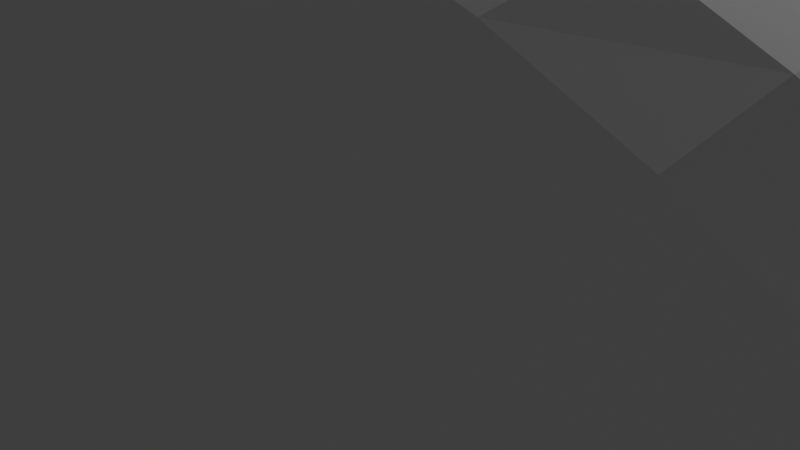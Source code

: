 # Source: mountains.blend  (saved by Blender 2.90.8; exported with 4.5.12 LTS)
import bpy
from mathutils import Matrix  # noqa: F401  (used for matrix-valued properties, if any)

bpy.ops.wm.read_factory_settings(use_empty=True)
scene = bpy.context.scene
scene.name = 'Scene'

# ---- collections
col_collection = bpy.data.collections.new('Collection'); scene.collection.children.link(col_collection)

# ---- world
world_world = bpy.data.worlds.new('World'); scene.world = world_world
world_world.use_nodes = True; world_world.node_tree.nodes.clear()
_N = world_world.node_tree.nodes; _L = world_world.node_tree.links
n0 = _N.new('ShaderNodeOutputWorld'); n0.name = 'World Output'; n0.location = (300, 300)
n1 = _N.new('ShaderNodeBackground'); n1.name = 'Background'; n1.location = (10, 300)
n1.inputs[0].default_value = (0.05088, 0.05088, 0.05088, 1.0)
_L.new(n1.outputs[0], n0.inputs[0])
n0.is_active_output = True
world_world.color = (0.05088, 0.05088, 0.05088)
world_world.use_sun_shadow = False
world_world.sun_shadow_jitter_overblur = 0.0

# ---- cameras
cam_camera = bpy.data.cameras.new('Camera')
cam_camera.clip_end = 100.0
cam_camera.ortho_scale = 7.314

# ---- lights
light_light = bpy.data.lights.new('Light', 'POINT')
light_light.transmission_factor = 0.0
light_light.energy = 1000.0
light_light.shadow_soft_size = 0.1
light_light.shadow_maximum_resolution = 0.006
light_light.use_absolute_resolution = True

# ---- meshes
me_grid_002 = bpy.data.meshes.new('Grid.002')
me_grid_002.from_pydata([(-22.86, -22.86, 0.0), (-20.45, -22.86, 0.0), (-18.05, -22.86, 0.0), (-15.64, -22.86, 0.0), (-13.23, -22.86, 0.0), (-10.83, -22.86, 0.0), (-8.422, -22.86, 0.0), (-6.016, -22.86, 0.0), (-3.609, -22.86, 0.0), (-1.203, -22.86, 0.0), (1.203, -22.86, 0.0), (3.609, -22.86, 0.0), (6.016, -22.86, 0.0), (8.422, -22.86, 0.0), (10.83, -22.86, 0.0), (13.23, -22.86, 0.0), (15.64, -22.86, 0.0), (18.05, -22.86, 0.0), (20.45, -22.86, 0.0), (22.86, -22.86, 0.0), (-22.86, -20.45, 0.0), (-20.45, -20.45, 0.0), (-18.05, -20.45, 0.0), (-15.64, -20.45, 0.0), (-13.23, -20.45, 0.0), (-10.83, -20.45, 0.0), (-8.422, -20.45, 0.0), (-6.016, -20.45, 0.0), (-3.609, -20.45, 0.0), (-1.203, -20.45, 0.0), (1.203, -20.45, 0.0), (3.609, -20.45, 0.0), (6.016, -20.45, 0.0), (8.422, -20.45, 0.0), (10.83, -20.45, 0.0), (13.23, -20.45, 0.0), (15.64, -20.45, 0.0), (18.05, -20.45, 0.0), (20.45, -20.45, 0.0), (22.86, -20.45, 0.0), (-22.86, -18.05, 0.0), (-20.45, -18.05, 0.0), (-18.05, -18.05, 0.0), (-15.64, -18.05, 0.0), (-13.23, -18.05, 0.0), (-10.83, -18.05, 0.0), (-8.422, -18.05, 0.0), (-6.016, -18.05, 0.0), (-3.609, -18.05, 0.0), (-1.203, -18.05, 0.0), (1.203, -18.05, 0.0), (3.609, -18.05, 0.0), (6.016, -18.05, 0.0), (8.422, -18.05, 0.0), (10.83, -18.05, 0.0), (13.23, -18.05, 0.0), (15.64, -18.05, 0.0), (18.05, -18.05, 0.0), (20.45, -18.05, 0.0), (22.86, -18.05, 0.0), (-22.86, -15.64, 0.0), (-20.45, -15.64, 0.0), (-18.05, -15.64, 0.0), (-15.64, -15.64, 0.0), (-13.23, -15.64, 0.0), (-10.83, -15.64, 0.0), (-8.422, -15.64, 0.0), (-6.016, -15.64, 0.0), (-3.609, -15.64, 0.0), (-1.203, -15.64, 0.0), (1.203, -15.64, 0.0), (3.609, -15.64, 0.0), (6.016, -15.64, 0.0), (8.422, -15.64, 0.0), (10.83, -15.64, 0.0), (13.23, -15.64, 0.0), (15.64, -15.64, 0.0), (18.05, -15.64, 0.0), (20.45, -15.64, 0.0), (22.86, -15.64, 0.0), (-22.86, -13.23, 0.0), (-20.45, -13.23, 0.0), (-18.05, -13.23, 0.0), (-15.64, -13.23, 0.0), (-13.23, -13.23, 0.0), (-10.83, -13.23, 0.0), (-8.422, -13.23, 0.0), (-6.016, -13.23, 0.0), (-3.609, -13.23, 0.0), (-1.203, -13.23, 0.0), (1.203, -13.23, 0.0), (3.609, -13.23, 0.007951), (6.016, -13.23, 0.0), (8.422, -13.23, 0.0), (10.83, -13.23, 0.0), (13.23, -13.23, 0.0), (15.64, -13.23, 0.0), (18.05, -13.23, 0.0), (20.45, -13.23, 0.0), (22.86, -13.23, 0.0), (-22.86, -10.83, 0.0), (-20.45, -10.83, 0.0), (-18.05, -10.83, 0.0), (-15.64, -10.83, 0.0), (-13.23, -10.83, 0.0), (-10.83, -10.83, 0.0), (-8.422, -10.83, 0.0), (-6.016, -10.83, 0.0), (-3.609, -10.83, 0.0), (-1.203, -10.83, 0.2032), (1.203, -10.83, 0.6822), (3.609, -10.83, 0.9115), (6.016, -10.83, 0.6822), (8.422, -10.83, 0.2032), (10.83, -10.83, 0.0), (13.23, -10.83, 0.0), (15.64, -10.83, 0.0), (18.05, -10.83, 0.0), (20.45, -10.83, 0.0), (22.86, -10.83, 0.0), (-22.86, -8.422, 0.0), (-20.45, -8.422, 0.0), (-18.05, -8.422, 0.0), (-15.64, -8.422, 0.0), (-13.23, -8.422, 0.0), (-10.83, -8.422, 0.0), (-8.422, -8.422, 0.0), (-6.016, -8.422, 0.0), (-3.609, -8.422, 0.2032), (-1.203, -8.422, 1.179), (1.203, -8.422, 2.232), (3.609, -8.422, 2.679), (6.016, -8.422, 2.232), (8.422, -8.422, 1.179), (10.83, -8.422, 0.2032), (13.23, -8.422, 0.0), (15.64, -8.422, 0.0), (18.05, -8.422, 0.0), (20.45, -8.422, 0.0), (22.86, -8.422, 0.0), (-22.86, -6.016, 0.0), (-20.45, -6.016, 0.0), (-18.05, -6.016, 0.0), (-15.64, -6.016, 0.0), (-13.23, -6.016, 0.0), (-10.83, -6.016, 0.0), (-8.422, -6.016, 0.0), (-6.016, -6.016, 0.0), (-3.609, -6.016, 0.6893), (-1.203, -6.016, 2.232), (1.203, -6.016, 3.753), (3.609, -6.016, 4.405), (6.016, -6.016, 3.753), (8.422, -6.016, 2.232), (10.83, -6.016, 0.6822), (13.23, -6.016, 0.0), (15.64, -6.016, 0.0), (18.05, -6.016, 0.0), (20.45, -6.016, 0.0), (22.86, -6.016, 0.0), (-22.86, -3.609, 0.0), (-20.45, -3.609, 0.0), (-18.05, -3.609, 0.0), (-15.64, -3.609, 0.02609), (-13.23, -3.609, 0.0), (-10.83, -3.609, 0.0), (-8.422, -3.609, 0.2271), (-6.016, -3.609, 0.7704), (-3.609, -3.609, 1.891), (-1.203, -3.609, 3.18), (1.203, -3.609, 4.407), (3.609, -3.609, 5.182), (6.016, -3.609, 4.405), (8.422, -3.609, 2.679), (10.83, -3.609, 0.9115), (13.23, -3.609, 0.007951), (15.64, -3.609, 0.0), (18.05, -3.609, 0.0), (20.45, -3.609, 0.0), (22.86, -3.609, 0.0), (-22.86, -1.203, 0.0), (-20.45, -1.203, 0.6673), (-18.05, -1.203, 2.241), (-15.64, -1.203, 2.994), (-13.23, -1.203, 2.241), (-10.83, -1.203, 0.8849), (-8.422, -1.203, 1.317), (-6.016, -1.203, 2.495), (-3.609, -1.203, 3.634), (-1.203, -1.203, 4.342), (1.203, -1.203, 4.418), (3.609, -1.203, 4.407), (6.016, -1.203, 3.753), (8.422, -1.203, 2.232), (10.83, -1.203, 0.6822), (13.23, -1.203, 0.0), (15.64, -1.203, 0.0), (18.05, -1.203, 0.0), (20.45, -1.203, 0.0), (22.86, -1.203, 0.0), (-22.86, 1.203, 0.6673), (-20.45, 1.203, 3.871), (-18.05, 1.203, 7.332), (-15.64, 1.203, 8.801), (-13.23, 1.203, 7.332), (-10.83, 1.203, 4.152), (-8.422, 1.203, 3.126), (-6.016, 1.203, 4.195), (-3.609, 1.203, 5.121), (-1.203, 1.203, 5.213), (1.203, 1.203, 4.342), (3.609, 1.203, 3.18), (6.016, 1.203, 2.232), (8.422, 1.203, 1.179), (10.83, 1.203, 0.2032), (13.23, 1.203, 0.0), (15.64, 1.203, 0.0), (18.05, 1.203, 0.0), (20.45, 1.203, 0.0), (22.86, 1.203, 0.0), (-22.86, 3.609, 2.241), (-20.45, 3.609, 7.332), (-18.05, 3.609, 12.33), (-15.64, 3.609, 14.47), (-13.23, 3.609, 12.33), (-10.83, 3.609, 7.332), (-8.422, 3.609, 4.799), (-6.016, 3.609, 4.923), (-3.609, 3.609, 5.791), (-1.203, 3.609, 5.121), (1.203, 3.609, 3.634), (3.609, 3.609, 1.891), (6.016, 3.609, 0.6893), (8.422, 3.609, 0.2032), (10.83, 3.609, 0.0), (13.23, 3.609, 0.0), (15.64, 3.609, 0.0), (18.05, 3.609, 0.0), (20.45, 3.609, 0.0), (22.86, 3.609, 0.0), (-22.86, 6.016, 2.994), (-20.45, 6.016, 8.801), (-18.05, 6.016, 14.47), (-15.64, 6.016, 17.07), (-13.23, 6.016, 14.47), (-10.83, 6.016, 8.801), (-8.422, 6.016, 4.825), (-6.016, 6.016, 4.221), (-3.609, 6.016, 4.923), (-1.203, 6.016, 4.195), (1.203, 6.016, 2.528), (3.609, 6.016, 0.7704), (6.016, 6.016, 0.0), (8.422, 6.016, 0.0), (10.83, 6.016, 0.0), (13.23, 6.016, 0.0), (15.64, 6.016, 0.0), (18.05, 6.016, 0.0), (20.45, 6.016, 0.0), (22.86, 6.016, 0.0), (-22.86, 8.422, 2.241), (-20.45, 8.422, 8.228), (-18.05, 8.422, 11.67), (-15.64, 8.422, 11.41), (-13.23, 8.422, 11.67), (-10.83, 8.422, 8.247), (-8.422, 8.422, 5.345), (-6.016, 8.422, 4.063), (-3.609, 8.422, 5.084), (-1.203, 8.422, 5.267), (1.203, 8.422, 4.494), (3.609, 8.422, 2.974), (6.016, 8.422, 0.8605), (8.422, 8.422, 0.0), (10.83, 8.422, 0.0), (13.23, 8.422, 0.0), (15.64, 8.422, 0.0), (18.05, 8.422, 0.0), (20.45, 8.422, 0.0), (22.86, 8.422, 0.0), (-22.86, 10.83, 1.803), (-20.45, 10.83, 7.074), (-18.05, 10.83, 13.39), (-15.64, 10.83, 16.08), (-13.23, 10.83, 13.39), (-10.83, 10.83, 10.61), (-8.422, 10.83, 10.99), (-6.016, 10.83, 10.35), (-3.609, 10.83, 11.28), (-1.203, 10.83, 10.27), (1.203, 10.83, 11.35), (3.609, 10.83, 9.454), (6.016, 10.83, 4.991), (8.422, 10.83, 0.8605), (10.83, 10.83, 0.0), (13.23, 10.83, 0.0), (15.64, 10.83, 0.0), (18.05, 10.83, 0.0), (20.45, 10.83, 0.0), (22.86, 10.83, 0.0), (-22.86, 13.23, 4.093), (-20.45, 13.23, 13.39), (-18.05, 13.23, 22.52), (-15.64, 13.23, 26.43), (-13.23, 13.23, 22.52), (-10.83, 13.23, 13.39), (-8.422, 13.23, 22.0), (-6.016, 13.72, 23.33), (-3.609, 13.23, 16.07), (-1.203, 13.23, 15.9), (1.203, 13.23, 18.66), (3.609, 13.23, 15.9), (8.264, 13.23, 8.566), (8.422, 13.23, 2.889), (10.83, 13.23, 0.0), (13.23, 13.23, 0.0), (15.64, 13.23, 0.0), (18.05, 13.23, 0.0), (20.45, 13.23, 0.0), (22.86, 13.23, 0.0), (-22.86, 15.64, 5.469), (-20.45, 15.64, 16.08), (-18.05, 15.64, 26.43), (-15.64, 15.64, 31.09), (-13.23, 15.64, 26.43), (-10.83, 15.64, 16.08), (-8.422, 15.64, 25.14), (-6.016, 15.64, 27.13), (-3.609, 15.64, 14.07), (-1.203, 15.64, 18.66), (1.203, 15.64, 21.95), (3.609, 15.64, 18.66), (11.79, 15.64, 12.04), (8.422, 15.64, 3.86), (10.83, 15.64, 0.03367), (13.23, 15.64, 0.0), (15.64, 15.64, 0.0), (18.05, 15.64, 0.0), (20.45, 15.64, 0.0), (22.86, 15.64, 0.0), (-22.86, 18.05, 4.093), (-20.45, 18.05, 13.39), (-18.05, 18.05, 22.52), (-15.64, 18.05, 26.43), (-13.23, 18.05, 22.52), (-10.83, 18.05, 13.39), (-8.422, 18.05, 22.0), (-6.016, 16.76, 23.33), (-3.609, 18.05, 16.07), (-1.203, 18.05, 15.9), (1.203, 18.05, 18.66), (3.609, 18.05, 15.9), (8.166, 16.72, 9.143), (8.422, 18.05, 2.889), (10.83, 18.05, 0.0), (13.23, 18.05, 0.0), (15.64, 18.05, 0.0), (18.05, 18.05, 0.0), (20.45, 18.05, 0.0), (22.86, 18.05, 0.0), (-22.86, 20.45, 1.219), (-20.45, 20.45, 7.071), (-18.05, 20.45, 13.39), (-15.64, 20.45, 16.08), (-13.23, 20.45, 13.39), (-10.83, 20.45, 10.61), (-8.422, 20.45, 9.55), (-6.016, 20.45, 10.35), (-3.609, 20.45, 15.25), (-1.203, 20.45, 10.27), (1.203, 20.45, 11.35), (3.609, 20.45, 9.454), (6.016, 20.45, 4.991), (8.422, 20.45, 0.8605), (10.83, 20.45, 0.0), (13.23, 20.45, 0.0), (15.64, 20.45, 0.0), (18.05, 20.45, 0.0), (20.45, 20.45, 0.0), (22.86, 20.45, 0.0), (-22.86, 22.86, 0.0), (-20.45, 22.86, 1.219), (-18.05, 22.86, 4.093), (-15.64, 22.86, 5.469), (-13.23, 22.86, 4.093), (-10.83, 22.86, 1.645), (-8.422, 22.86, 1.172), (-6.016, 22.86, 1.832), (-3.609, 22.86, 2.717), (-1.203, 22.86, 3.768), (1.203, 22.86, 3.86), (3.609, 22.86, 2.889), (6.016, 22.86, 0.8605), (8.422, 22.86, 0.0), (10.83, 22.86, 0.0), (13.23, 22.86, 0.0), (15.64, 22.86, 0.0), (18.05, 22.86, 0.0), (20.45, 22.86, 0.0), (22.86, 22.86, 0.0), (8.422, 13.23, 2.889), (6.016, 13.23, 9.454), (6.016, 15.64, 9.801), (8.422, 15.64, 3.86), (6.016, 18.05, 9.454), (8.422, 18.05, 2.889)], [], [(0, 1, 21, 20), (1, 2, 22, 21), (2, 3, 23, 22), (3, 4, 24, 23), (4, 5, 25, 24), (5, 6, 26, 25), (6, 7, 27, 26), (7, 8, 28, 27), (8, 9, 29, 28), (9, 10, 30, 29), (10, 11, 31, 30), (11, 12, 32, 31), (12, 13, 33, 32), (13, 14, 34, 33), (14, 15, 35, 34), (15, 16, 36, 35), (16, 17, 37, 36), (17, 18, 38, 37), (18, 19, 39, 38), (20, 21, 41, 40), (21, 22, 42, 41), (22, 23, 43, 42), (23, 24, 44, 43), (24, 25, 45, 44), (25, 26, 46, 45), (26, 27, 47, 46), (27, 28, 48, 47), (28, 29, 49, 48), (29, 30, 50, 49), (30, 31, 51, 50), (31, 32, 52, 51), (32, 33, 53, 52), (33, 34, 54, 53), (34, 35, 55, 54), (35, 36, 56, 55), (36, 37, 57, 56), (37, 38, 58, 57), (38, 39, 59, 58), (40, 41, 61, 60), (41, 42, 62, 61), (42, 43, 63, 62), (43, 44, 64, 63), (44, 45, 65, 64), (45, 46, 66, 65), (46, 47, 67, 66), (47, 48, 68, 67), (48, 49, 69, 68), (49, 50, 70, 69), (50, 51, 71, 70), (51, 52, 72, 71), (52, 53, 73, 72), (53, 54, 74, 73), (54, 55, 75, 74), (55, 56, 76, 75), (56, 57, 77, 76), (57, 58, 78, 77), (58, 59, 79, 78), (60, 61, 81, 80), (61, 62, 82, 81), (62, 63, 83, 82), (63, 64, 84, 83), (64, 65, 85, 84), (65, 66, 86, 85), (66, 67, 87, 86), (67, 68, 88, 87), (68, 69, 89, 88), (69, 70, 90, 89), (70, 71, 91, 90), (71, 72, 92, 91), (72, 73, 93, 92), (73, 74, 94, 93), (74, 75, 95, 94), (75, 76, 96, 95), (76, 77, 97, 96), (77, 78, 98, 97), (78, 79, 99, 98), (80, 81, 101, 100), (81, 82, 102, 101), (82, 83, 103, 102), (83, 84, 104, 103), (84, 85, 105, 104), (85, 86, 106, 105), (86, 87, 107, 106), (87, 88, 108, 107), (88, 89, 109, 108), (89, 90, 110, 109), (90, 91, 111, 110), (91, 92, 112, 111), (92, 93, 113, 112), (93, 94, 114, 113), (94, 95, 115, 114), (95, 96, 116, 115), (96, 97, 117, 116), (97, 98, 118, 117), (98, 99, 119, 118), (100, 101, 121, 120), (101, 102, 122, 121), (102, 103, 123, 122), (103, 104, 124, 123), (104, 105, 125, 124), (105, 106, 126, 125), (106, 107, 127, 126), (107, 108, 128, 127), (108, 109, 129, 128), (109, 110, 130, 129), (110, 111, 131, 130), (111, 112, 132, 131), (112, 113, 133, 132), (113, 114, 134, 133), (114, 115, 135, 134), (115, 116, 136, 135), (116, 117, 137, 136), (117, 118, 138, 137), (118, 119, 139, 138), (120, 121, 141, 140), (121, 122, 142, 141), (122, 123, 143, 142), (123, 124, 144, 143), (124, 125, 145, 144), (125, 126, 146, 145), (126, 127, 147, 146), (127, 128, 148, 147), (128, 129, 149, 148), (129, 130, 150, 149), (130, 131, 151, 150), (131, 132, 152, 151), (132, 133, 153, 152), (133, 134, 154, 153), (134, 135, 155, 154), (135, 136, 156, 155), (136, 137, 157, 156), (137, 138, 158, 157), (138, 139, 159, 158), (140, 141, 161, 160), (141, 142, 162, 161), (142, 143, 163, 162), (143, 144, 164, 163), (144, 145, 165, 164), (145, 146, 166, 165), (146, 147, 167, 166), (147, 148, 168, 167), (148, 149, 169, 168), (149, 150, 170, 169), (150, 151, 171, 170), (151, 152, 172, 171), (152, 153, 173, 172), (153, 154, 174, 173), (154, 155, 175, 174), (155, 156, 176, 175), (156, 157, 177, 176), (157, 158, 178, 177), (158, 159, 179, 178), (160, 161, 181, 180), (161, 162, 182, 181), (162, 163, 183, 182), (163, 164, 184, 183), (164, 165, 185, 184), (165, 166, 186, 185), (166, 167, 187, 186), (167, 168, 188, 187), (168, 169, 189, 188), (169, 170, 190, 189), (170, 171, 191, 190), (171, 172, 192, 191), (172, 173, 193, 192), (173, 174, 194, 193), (174, 175, 195, 194), (175, 176, 196, 195), (176, 177, 197, 196), (177, 178, 198, 197), (178, 179, 199, 198), (180, 181, 201, 200), (181, 182, 202, 201), (182, 183, 203, 202), (183, 184, 204, 203), (184, 185, 205, 204), (185, 186, 206, 205), (186, 187, 207, 206), (187, 188, 208, 207), (188, 189, 209, 208), (189, 190, 210, 209), (190, 191, 211, 210), (191, 192, 212, 211), (192, 193, 213, 212), (193, 194, 214, 213), (194, 195, 215, 214), (195, 196, 216, 215), (196, 197, 217, 216), (197, 198, 218, 217), (198, 199, 219, 218), (200, 201, 221, 220), (201, 202, 222, 221), (202, 203, 223, 222), (203, 204, 224, 223), (204, 205, 225, 224), (205, 206, 226, 225), (206, 207, 227, 226), (207, 208, 228, 227), (208, 209, 229, 228), (209, 210, 230, 229), (210, 211, 231, 230), (211, 212, 232, 231), (212, 213, 233, 232), (213, 214, 234, 233), (214, 215, 235, 234), (215, 216, 236, 235), (216, 217, 237, 236), (217, 218, 238, 237), (218, 219, 239, 238), (220, 221, 241, 240), (221, 222, 242, 241), (222, 223, 243, 242), (223, 224, 244, 243), (224, 225, 245, 244), (225, 226, 246, 245), (226, 227, 247, 246), (227, 228, 248, 247), (228, 229, 249, 248), (229, 230, 250, 249), (230, 231, 251, 250), (231, 232, 252, 251), (232, 233, 253, 252), (233, 234, 254, 253), (234, 235, 255, 254), (235, 236, 256, 255), (236, 237, 257, 256), (237, 238, 258, 257), (238, 239, 259, 258), (240, 241, 261, 260), (241, 242, 262, 261), (242, 243, 263, 262), (243, 244, 264, 263), (244, 245, 265, 264), (245, 246, 266, 265), (246, 247, 267, 266), (247, 248, 268, 267), (248, 249, 269, 268), (249, 250, 270, 269), (250, 251, 271, 270), (251, 252, 272, 271), (252, 253, 273, 272), (253, 254, 274, 273), (254, 255, 275, 274), (255, 256, 276, 275), (256, 257, 277, 276), (257, 258, 278, 277), (258, 259, 279, 278), (260, 261, 281, 280), (261, 262, 282, 281), (262, 263, 283, 282), (263, 264, 284, 283), (264, 265, 285, 284), (265, 266, 286, 285), (266, 267, 287, 286), (267, 268, 288, 287), (268, 269, 289, 288), (269, 270, 290, 289), (270, 271, 291, 290), (271, 272, 292, 291), (272, 273, 293, 292), (273, 274, 294, 293), (274, 275, 295, 294), (275, 276, 296, 295), (276, 277, 297, 296), (277, 278, 298, 297), (278, 279, 299, 298), (280, 281, 301, 300), (281, 282, 302, 301), (282, 283, 303, 302), (283, 284, 304, 303), (284, 285, 305, 304), (285, 286, 306, 305), (286, 287, 307, 306), (287, 288, 308, 307), (288, 289, 309, 308), (289, 290, 310, 309), (290, 291, 311, 310), (291, 292, 401, 311), (292, 293, 400, 401), (293, 294, 314, 400), (294, 295, 315, 314), (295, 296, 316, 315), (296, 297, 317, 316), (297, 298, 318, 317), (298, 299, 319, 318), (300, 301, 321, 320), (301, 302, 322, 321), (302, 303, 323, 322), (303, 304, 324, 323), (304, 305, 325, 324), (305, 306, 326, 325), (306, 307, 327, 326), (307, 308, 328, 327), (308, 309, 329, 328), (309, 310, 330, 329), (310, 311, 331, 330), (311, 401, 402, 331), (312, 313, 333, 332), (400, 314, 334, 403), (314, 315, 335, 334), (315, 316, 336, 335), (316, 317, 337, 336), (317, 318, 338, 337), (318, 319, 339, 338), (320, 321, 341, 340), (321, 322, 342, 341), (322, 323, 343, 342), (323, 324, 344, 343), (324, 325, 345, 344), (325, 326, 346, 345), (326, 327, 347, 346), (327, 328, 348, 347), (328, 329, 349, 348), (329, 330, 350, 349), (330, 331, 351, 350), (331, 402, 404, 351), (332, 333, 353, 352), (403, 334, 354, 405), (334, 335, 355, 354), (335, 336, 356, 355), (336, 337, 357, 356), (337, 338, 358, 357), (338, 339, 359, 358), (340, 341, 361, 360), (341, 342, 362, 361), (342, 343, 363, 362), (343, 344, 364, 363), (344, 345, 365, 364), (345, 346, 366, 365), (346, 347, 367, 366), (347, 348, 368, 367), (348, 349, 369, 368), (349, 350, 370, 369), (350, 351, 371, 370), (351, 404, 372, 371), (404, 405, 373, 372), (405, 354, 374, 373), (354, 355, 375, 374), (355, 356, 376, 375), (356, 357, 377, 376), (357, 358, 378, 377), (358, 359, 379, 378), (360, 361, 381, 380), (361, 362, 382, 381), (362, 363, 383, 382), (363, 364, 384, 383), (364, 365, 385, 384), (365, 366, 386, 385), (366, 367, 387, 386), (367, 368, 388, 387), (368, 369, 389, 388), (369, 370, 390, 389), (370, 371, 391, 390), (371, 372, 392, 391), (372, 373, 393, 392), (373, 374, 394, 393), (374, 375, 395, 394), (375, 376, 396, 395), (376, 377, 397, 396), (377, 378, 398, 397), (378, 379, 399, 398), (313, 312, 401, 400), (333, 313, 400, 403), (353, 333, 403, 405), (352, 353, 405, 404), (401, 312, 402), (312, 332, 402), (404, 402, 352), (352, 402, 332)])
_uv = me_grid_002.uv_layers.new(name='UVMap')
_uv.uv.foreach_set('vector', [0.0, 0.0, 0.05263, 0.0, 0.05263, 0.05263, 0.0, 0.05263, 0.05263, 0.0, 0.1053, 0.0, 0.1053, 0.05263, 0.05263, 0.05263, 0.1053, 0.0, 0.1579, 0.0, 0.1579, 0.05263, 0.1053, 0.05263, 0.1579, 0.0, 0.2105, 0.0, 0.2105, 0.05263, 0.1579, 0.05263, 0.2105, 0.0, 0.2632, 0.0, 0.2632, 0.05263, 0.2105, 0.05263, 0.2632, 0.0, 0.3158, 0.0, 0.3158, 0.05263, 0.2632, 0.05263, 0.3158, 0.0, 0.3684, 0.0, 0.3684, 0.05263, 0.3158, 0.05263, 0.3684, 0.0, 0.4211, 0.0, 0.4211, 0.05263, 0.3684, 0.05263, 0.4211, 0.0, 0.4737, 0.0, 0.4737, 0.05263, 0.4211, 0.05263, 0.4737, 0.0, 0.5263, 0.0, 0.5263, 0.05263, 0.4737, 0.05263, 0.5263, 0.0, 0.5789, 0.0, 0.5789, 0.05263, 0.5263, 0.05263, 0.5789, 0.0, 0.6316, 0.0, 0.6316, 0.05263, 0.5789, 0.05263, 0.6316, 0.0, 0.6842, 0.0, 0.6842, 0.05263, 0.6316, 0.05263, 0.6842, 0.0, 0.7368, 0.0, 0.7368, 0.05263, 0.6842, 0.05263, 0.7368, 0.0, 0.7895, 0.0, 0.7895, 0.05263, 0.7368, 0.05263, 0.7895, 0.0, 0.8421, 0.0, 0.8421, 0.05263, 0.7895, 0.05263, 0.8421, 0.0, 0.8947, 0.0, 0.8947, 0.05263, 0.8421, 0.05263, 0.8947, 0.0, 0.9474, 0.0, 0.9474, 0.05263, 0.8947, 0.05263, 0.9474, 0.0, 1.0, 0.0, 1.0, 0.05263, 0.9474, 0.05263, 0.0, 0.05263, 0.05263, 0.05263, 0.05263, 0.1053, 0.0, 0.1053, 0.05263, 0.05263, 0.1053, 0.05263, 0.1053, 0.1053, 0.05263, 0.1053, 0.1053, 0.05263, 0.1579, 0.05263, 0.1579, 0.1053, 0.1053, 0.1053, 0.1579, 0.05263, 0.2105, 0.05263, 0.2105, 0.1053, 0.1579, 0.1053, 0.2105, 0.05263, 0.2632, 0.05263, 0.2632, 0.1053, 0.2105, 0.1053, 0.2632, 0.05263, 0.3158, 0.05263, 0.3158, 0.1053, 0.2632, 0.1053, 0.3158, 0.05263, 0.3684, 0.05263, 0.3684, 0.1053, 0.3158, 0.1053, 0.3684, 0.05263, 0.4211, 0.05263, 0.4211, 0.1053, 0.3684, 0.1053, 0.4211, 0.05263, 0.4737, 0.05263, 0.4737, 0.1053, 0.4211, 0.1053, 0.4737, 0.05263, 0.5263, 0.05263, 0.5263, 0.1053, 0.4737, 0.1053, 0.5263, 0.05263, 0.5789, 0.05263, 0.5789, 0.1053, 0.5263, 0.1053, 0.5789, 0.05263, 0.6316, 0.05263, 0.6316, 0.1053, 0.5789, 0.1053, 0.6316, 0.05263, 0.6842, 0.05263, 0.6842, 0.1053, 0.6316, 0.1053, 0.6842, 0.05263, 0.7368, 0.05263, 0.7368, 0.1053, 0.6842, 0.1053, 0.7368, 0.05263, 0.7895, 0.05263, 0.7895, 0.1053, 0.7368, 0.1053, 0.7895, 0.05263, 0.8421, 0.05263, 0.8421, 0.1053, 0.7895, 0.1053, 0.8421, 0.05263, 0.8947, 0.05263, 0.8947, 0.1053, 0.8421, 0.1053, 0.8947, 0.05263, 0.9474, 0.05263, 0.9474, 0.1053, 0.8947, 0.1053, 0.9474, 0.05263, 1.0, 0.05263, 1.0, 0.1053, 0.9474, 0.1053, 0.0, 0.1053, 0.05263, 0.1053, 0.05263, 0.1579, 0.0, 0.1579, 0.05263, 0.1053, 0.1053, 0.1053, 0.1053, 0.1579, 0.05263, 0.1579, 0.1053, 0.1053, 0.1579, 0.1053, 0.1579, 0.1579, 0.1053, 0.1579, 0.1579, 0.1053, 0.2105, 0.1053, 0.2105, 0.1579, 0.1579, 0.1579, 0.2105, 0.1053, 0.2632, 0.1053, 0.2632, 0.1579, 0.2105, 0.1579, 0.2632, 0.1053, 0.3158, 0.1053, 0.3158, 0.1579, 0.2632, 0.1579, 0.3158, 0.1053, 0.3684, 0.1053, 0.3684, 0.1579, 0.3158, 0.1579, 0.3684, 0.1053, 0.4211, 0.1053, 0.4211, 0.1579, 0.3684, 0.1579, 0.4211, 0.1053, 0.4737, 0.1053, 0.4737, 0.1579, 0.4211, 0.1579, 0.4737, 0.1053, 0.5263, 0.1053, 0.5263, 0.1579, 0.4737, 0.1579, 0.5263, 0.1053, 0.5789, 0.1053, 0.5789, 0.1579, 0.5263, 0.1579, 0.5789, 0.1053, 0.6316, 0.1053, 0.6316, 0.1579, 0.5789, 0.1579, 0.6316, 0.1053, 0.6842, 0.1053, 0.6842, 0.1579, 0.6316, 0.1579, 0.6842, 0.1053, 0.7368, 0.1053, 0.7368, 0.1579, 0.6842, 0.1579, 0.7368, 0.1053, 0.7895, 0.1053, 0.7895, 0.1579, 0.7368, 0.1579, 0.7895, 0.1053, 0.8421, 0.1053, 0.8421, 0.1579, 0.7895, 0.1579, 0.8421, 0.1053, 0.8947, 0.1053, 0.8947, 0.1579, 0.8421, 0.1579, 0.8947, 0.1053, 0.9474, 0.1053, 0.9474, 0.1579, 0.8947, 0.1579, 0.9474, 0.1053, 1.0, 0.1053, 1.0, 0.1579, 0.9474, 0.1579, 0.0, 0.1579, 0.05263, 0.1579, 0.05263, 0.2105, 0.0, 0.2105, 0.05263, 0.1579, 0.1053, 0.1579, 0.1053, 0.2105, 0.05263, 0.2105, 0.1053, 0.1579, 0.1579, 0.1579, 0.1579, 0.2105, 0.1053, 0.2105, 0.1579, 0.1579, 0.2105, 0.1579, 0.2105, 0.2105, 0.1579, 0.2105, 0.2105, 0.1579, 0.2632, 0.1579, 0.2632, 0.2105, 0.2105, 0.2105, 0.2632, 0.1579, 0.3158, 0.1579, 0.3158, 0.2105, 0.2632, 0.2105, 0.3158, 0.1579, 0.3684, 0.1579, 0.3684, 0.2105, 0.3158, 0.2105, 0.3684, 0.1579, 0.4211, 0.1579, 0.4211, 0.2105, 0.3684, 0.2105, 0.4211, 0.1579, 0.4737, 0.1579, 0.4737, 0.2105, 0.4211, 0.2105, 0.4737, 0.1579, 0.5263, 0.1579, 0.5263, 0.2105, 0.4737, 0.2105, 0.5263, 0.1579, 0.5789, 0.1579, 0.5789, 0.2105, 0.5263, 0.2105, 0.5789, 0.1579, 0.6316, 0.1579, 0.6316, 0.2105, 0.5789, 0.2105, 0.6316, 0.1579, 0.6842, 0.1579, 0.6842, 0.2105, 0.6316, 0.2105, 0.6842, 0.1579, 0.7368, 0.1579, 0.7368, 0.2105, 0.6842, 0.2105, 0.7368, 0.1579, 0.7895, 0.1579, 0.7895, 0.2105, 0.7368, 0.2105, 0.7895, 0.1579, 0.8421, 0.1579, 0.8421, 0.2105, 0.7895, 0.2105, 0.8421, 0.1579, 0.8947, 0.1579, 0.8947, 0.2105, 0.8421, 0.2105, 0.8947, 0.1579, 0.9474, 0.1579, 0.9474, 0.2105, 0.8947, 0.2105, 0.9474, 0.1579, 1.0, 0.1579, 1.0, 0.2105, 0.9474, 0.2105, 0.0, 0.2105, 0.05263, 0.2105, 0.05263, 0.2632, 0.0, 0.2632, 0.05263, 0.2105, 0.1053, 0.2105, 0.1053, 0.2632, 0.05263, 0.2632, 0.1053, 0.2105, 0.1579, 0.2105, 0.1579, 0.2632, 0.1053, 0.2632, 0.1579, 0.2105, 0.2105, 0.2105, 0.2105, 0.2632, 0.1579, 0.2632, 0.2105, 0.2105, 0.2632, 0.2105, 0.2632, 0.2632, 0.2105, 0.2632, 0.2632, 0.2105, 0.3158, 0.2105, 0.3158, 0.2632, 0.2632, 0.2632, 0.3158, 0.2105, 0.3684, 0.2105, 0.3684, 0.2632, 0.3158, 0.2632, 0.3684, 0.2105, 0.4211, 0.2105, 0.4211, 0.2632, 0.3684, 0.2632, 0.4211, 0.2105, 0.4737, 0.2105, 0.4737, 0.2632, 0.4211, 0.2632, 0.4737, 0.2105, 0.5263, 0.2105, 0.5263, 0.2632, 0.4737, 0.2632, 0.5263, 0.2105, 0.5789, 0.2105, 0.5789, 0.2632, 0.5263, 0.2632, 0.5789, 0.2105, 0.6316, 0.2105, 0.6316, 0.2632, 0.5789, 0.2632, 0.6316, 0.2105, 0.6842, 0.2105, 0.6842, 0.2632, 0.6316, 0.2632, 0.6842, 0.2105, 0.7368, 0.2105, 0.7368, 0.2632, 0.6842, 0.2632, 0.7368, 0.2105, 0.7895, 0.2105, 0.7895, 0.2632, 0.7368, 0.2632, 0.7895, 0.2105, 0.8421, 0.2105, 0.8421, 0.2632, 0.7895, 0.2632, 0.8421, 0.2105, 0.8947, 0.2105, 0.8947, 0.2632, 0.8421, 0.2632, 0.8947, 0.2105, 0.9474, 0.2105, 0.9474, 0.2632, 0.8947, 0.2632, 0.9474, 0.2105, 1.0, 0.2105, 1.0, 0.2632, 0.9474, 0.2632, 0.0, 0.2632, 0.05263, 0.2632, 0.05263, 0.3158, 0.0, 0.3158, 0.05263, 0.2632, 0.1053, 0.2632, 0.1053, 0.3158, 0.05263, 0.3158, 0.1053, 0.2632, 0.1579, 0.2632, 0.1579, 0.3158, 0.1053, 0.3158, 0.1579, 0.2632, 0.2105, 0.2632, 0.2105, 0.3158, 0.1579, 0.3158, 0.2105, 0.2632, 0.2632, 0.2632, 0.2632, 0.3158, 0.2105, 0.3158, 0.2632, 0.2632, 0.3158, 0.2632, 0.3158, 0.3158, 0.2632, 0.3158, 0.3158, 0.2632, 0.3684, 0.2632, 0.3684, 0.3158, 0.3158, 0.3158, 0.3684, 0.2632, 0.4211, 0.2632, 0.4211, 0.3158, 0.3684, 0.3158, 0.4211, 0.2632, 0.4737, 0.2632, 0.4737, 0.3158, 0.4211, 0.3158, 0.4737, 0.2632, 0.5263, 0.2632, 0.5263, 0.3158, 0.4737, 0.3158, 0.5263, 0.2632, 0.5789, 0.2632, 0.5789, 0.3158, 0.5263, 0.3158, 0.5789, 0.2632, 0.6316, 0.2632, 0.6316, 0.3158, 0.5789, 0.3158, 0.6316, 0.2632, 0.6842, 0.2632, 0.6842, 0.3158, 0.6316, 0.3158, 0.6842, 0.2632, 0.7368, 0.2632, 0.7368, 0.3158, 0.6842, 0.3158, 0.7368, 0.2632, 0.7895, 0.2632, 0.7895, 0.3158, 0.7368, 0.3158, 0.7895, 0.2632, 0.8421, 0.2632, 0.8421, 0.3158, 0.7895, 0.3158, 0.8421, 0.2632, 0.8947, 0.2632, 0.8947, 0.3158, 0.8421, 0.3158, 0.8947, 0.2632, 0.9474, 0.2632, 0.9474, 0.3158, 0.8947, 0.3158, 0.9474, 0.2632, 1.0, 0.2632, 1.0, 0.3158, 0.9474, 0.3158, 0.0, 0.3158, 0.05263, 0.3158, 0.05263, 0.3684, 0.0, 0.3684, 0.05263, 0.3158, 0.1053, 0.3158, 0.1053, 0.3684, 0.05263, 0.3684, 0.1053, 0.3158, 0.1579, 0.3158, 0.1579, 0.3684, 0.1053, 0.3684, 0.1579, 0.3158, 0.2105, 0.3158, 0.2105, 0.3684, 0.1579, 0.3684, 0.2105, 0.3158, 0.2632, 0.3158, 0.2632, 0.3684, 0.2105, 0.3684, 0.2632, 0.3158, 0.3158, 0.3158, 0.3158, 0.3684, 0.2632, 0.3684, 0.3158, 0.3158, 0.3684, 0.3158, 0.3684, 0.3684, 0.3158, 0.3684, 0.3684, 0.3158, 0.4211, 0.3158, 0.4211, 0.3684, 0.3684, 0.3684, 0.4211, 0.3158, 0.4737, 0.3158, 0.4737, 0.3684, 0.4211, 0.3684, 0.4737, 0.3158, 0.5263, 0.3158, 0.5263, 0.3684, 0.4737, 0.3684, 0.5263, 0.3158, 0.5789, 0.3158, 0.5789, 0.3684, 0.5263, 0.3684, 0.5789, 0.3158, 0.6316, 0.3158, 0.6316, 0.3684, 0.5789, 0.3684, 0.6316, 0.3158, 0.6842, 0.3158, 0.6842, 0.3684, 0.6316, 0.3684, 0.6842, 0.3158, 0.7368, 0.3158, 0.7368, 0.3684, 0.6842, 0.3684, 0.7368, 0.3158, 0.7895, 0.3158, 0.7895, 0.3684, 0.7368, 0.3684, 0.7895, 0.3158, 0.8421, 0.3158, 0.8421, 0.3684, 0.7895, 0.3684, 0.8421, 0.3158, 0.8947, 0.3158, 0.8947, 0.3684, 0.8421, 0.3684, 0.8947, 0.3158, 0.9474, 0.3158, 0.9474, 0.3684, 0.8947, 0.3684, 0.9474, 0.3158, 1.0, 0.3158, 1.0, 0.3684, 0.9474, 0.3684, 0.0, 0.3684, 0.05263, 0.3684, 0.05263, 0.4211, 0.0, 0.4211, 0.05263, 0.3684, 0.1053, 0.3684, 0.1053, 0.4211, 0.05263, 0.4211, 0.1053, 0.3684, 0.1579, 0.3684, 0.1579, 0.4211, 0.1053, 0.4211, 0.1579, 0.3684, 0.2105, 0.3684, 0.2105, 0.4211, 0.1579, 0.4211, 0.2105, 0.3684, 0.2632, 0.3684, 0.2632, 0.4211, 0.2105, 0.4211, 0.2632, 0.3684, 0.3158, 0.3684, 0.3158, 0.4211, 0.2632, 0.4211, 0.3158, 0.3684, 0.3684, 0.3684, 0.3684, 0.4211, 0.3158, 0.4211, 0.3684, 0.3684, 0.4211, 0.3684, 0.4211, 0.4211, 0.3684, 0.4211, 0.4211, 0.3684, 0.4737, 0.3684, 0.4737, 0.4211, 0.4211, 0.4211, 0.4737, 0.3684, 0.5263, 0.3684, 0.5263, 0.4211, 0.4737, 0.4211, 0.5263, 0.3684, 0.5789, 0.3684, 0.5789, 0.4211, 0.5263, 0.4211, 0.5789, 0.3684, 0.6316, 0.3684, 0.6316, 0.4211, 0.5789, 0.4211, 0.6316, 0.3684, 0.6842, 0.3684, 0.6842, 0.4211, 0.6316, 0.4211, 0.6842, 0.3684, 0.7368, 0.3684, 0.7368, 0.4211, 0.6842, 0.4211, 0.7368, 0.3684, 0.7895, 0.3684, 0.7895, 0.4211, 0.7368, 0.4211, 0.7895, 0.3684, 0.8421, 0.3684, 0.8421, 0.4211, 0.7895, 0.4211, 0.8421, 0.3684, 0.8947, 0.3684, 0.8947, 0.4211, 0.8421, 0.4211, 0.8947, 0.3684, 0.9474, 0.3684, 0.9474, 0.4211, 0.8947, 0.4211, 0.9474, 0.3684, 1.0, 0.3684, 1.0, 0.4211, 0.9474, 0.4211, 0.0, 0.4211, 0.05263, 0.4211, 0.05263, 0.4737, 0.0, 0.4737, 0.05263, 0.4211, 0.1053, 0.4211, 0.1053, 0.4737, 0.05263, 0.4737, 0.1053, 0.4211, 0.1579, 0.4211, 0.1579, 0.4737, 0.1053, 0.4737, 0.1579, 0.4211, 0.2105, 0.4211, 0.2105, 0.4737, 0.1579, 0.4737, 0.2105, 0.4211, 0.2632, 0.4211, 0.2632, 0.4737, 0.2105, 0.4737, 0.2632, 0.4211, 0.3158, 0.4211, 0.3158, 0.4737, 0.2632, 0.4737, 0.3158, 0.4211, 0.3684, 0.4211, 0.3684, 0.4737, 0.3158, 0.4737, 0.3684, 0.4211, 0.4211, 0.4211, 0.4211, 0.4737, 0.3684, 0.4737, 0.4211, 0.4211, 0.4737, 0.4211, 0.4737, 0.4737, 0.4211, 0.4737, 0.4737, 0.4211, 0.5263, 0.4211, 0.5263, 0.4737, 0.4737, 0.4737, 0.5263, 0.4211, 0.5789, 0.4211, 0.5789, 0.4737, 0.5263, 0.4737, 0.5789, 0.4211, 0.6316, 0.4211, 0.6316, 0.4737, 0.5789, 0.4737, 0.6316, 0.4211, 0.6842, 0.4211, 0.6842, 0.4737, 0.6316, 0.4737, 0.6842, 0.4211, 0.7368, 0.4211, 0.7368, 0.4737, 0.6842, 0.4737, 0.7368, 0.4211, 0.7895, 0.4211, 0.7895, 0.4737, 0.7368, 0.4737, 0.7895, 0.4211, 0.8421, 0.4211, 0.8421, 0.4737, 0.7895, 0.4737, 0.8421, 0.4211, 0.8947, 0.4211, 0.8947, 0.4737, 0.8421, 0.4737, 0.8947, 0.4211, 0.9474, 0.4211, 0.9474, 0.4737, 0.8947, 0.4737, 0.9474, 0.4211, 1.0, 0.4211, 1.0, 0.4737, 0.9474, 0.4737, 0.0, 0.4737, 0.05263, 0.4737, 0.05263, 0.5263, 0.0, 0.5263, 0.05263, 0.4737, 0.1053, 0.4737, 0.1053, 0.5263, 0.05263, 0.5263, 0.1053, 0.4737, 0.1579, 0.4737, 0.1579, 0.5263, 0.1053, 0.5263, 0.1579, 0.4737, 0.2105, 0.4737, 0.2105, 0.5263, 0.1579, 0.5263, 0.2105, 0.4737, 0.2632, 0.4737, 0.2632, 0.5263, 0.2105, 0.5263, 0.2632, 0.4737, 0.3158, 0.4737, 0.3158, 0.5263, 0.2632, 0.5263, 0.3158, 0.4737, 0.3684, 0.4737, 0.3684, 0.5263, 0.3158, 0.5263, 0.3684, 0.4737, 0.4211, 0.4737, 0.4211, 0.5263, 0.3684, 0.5263, 0.4211, 0.4737, 0.4737, 0.4737, 0.4737, 0.5263, 0.4211, 0.5263, 0.4737, 0.4737, 0.5263, 0.4737, 0.5263, 0.5263, 0.4737, 0.5263, 0.5263, 0.4737, 0.5789, 0.4737, 0.5789, 0.5263, 0.5263, 0.5263, 0.5789, 0.4737, 0.6316, 0.4737, 0.6316, 0.5263, 0.5789, 0.5263, 0.6316, 0.4737, 0.6842, 0.4737, 0.6842, 0.5263, 0.6316, 0.5263, 0.6842, 0.4737, 0.7368, 0.4737, 0.7368, 0.5263, 0.6842, 0.5263, 0.7368, 0.4737, 0.7895, 0.4737, 0.7895, 0.5263, 0.7368, 0.5263, 0.7895, 0.4737, 0.8421, 0.4737, 0.8421, 0.5263, 0.7895, 0.5263, 0.8421, 0.4737, 0.8947, 0.4737, 0.8947, 0.5263, 0.8421, 0.5263, 0.8947, 0.4737, 0.9474, 0.4737, 0.9474, 0.5263, 0.8947, 0.5263, 0.9474, 0.4737, 1.0, 0.4737, 1.0, 0.5263, 0.9474, 0.5263, 0.0, 0.5263, 0.05263, 0.5263, 0.05263, 0.5789, 0.0, 0.5789, 0.05263, 0.5263, 0.1053, 0.5263, 0.1053, 0.5789, 0.05263, 0.5789, 0.1053, 0.5263, 0.1579, 0.5263, 0.1579, 0.5789, 0.1053, 0.5789, 0.1579, 0.5263, 0.2105, 0.5263, 0.2105, 0.5789, 0.1579, 0.5789, 0.2105, 0.5263, 0.2632, 0.5263, 0.2632, 0.5789, 0.2105, 0.5789, 0.2632, 0.5263, 0.3158, 0.5263, 0.3158, 0.5789, 0.2632, 0.5789, 0.3158, 0.5263, 0.3684, 0.5263, 0.3684, 0.5789, 0.3158, 0.5789, 0.3684, 0.5263, 0.4211, 0.5263, 0.4211, 0.5789, 0.3684, 0.5789, 0.4211, 0.5263, 0.4737, 0.5263, 0.4737, 0.5789, 0.4211, 0.5789, 0.4737, 0.5263, 0.5263, 0.5263, 0.5263, 0.5789, 0.4737, 0.5789, 0.5263, 0.5263, 0.5789, 0.5263, 0.5789, 0.5789, 0.5263, 0.5789, 0.5789, 0.5263, 0.6316, 0.5263, 0.6316, 0.5789, 0.5789, 0.5789, 0.6316, 0.5263, 0.6842, 0.5263, 0.6842, 0.5789, 0.6316, 0.5789, 0.6842, 0.5263, 0.7368, 0.5263, 0.7368, 0.5789, 0.6842, 0.5789, 0.7368, 0.5263, 0.7895, 0.5263, 0.7895, 0.5789, 0.7368, 0.5789, 0.7895, 0.5263, 0.8421, 0.5263, 0.8421, 0.5789, 0.7895, 0.5789, 0.8421, 0.5263, 0.8947, 0.5263, 0.8947, 0.5789, 0.8421, 0.5789, 0.8947, 0.5263, 0.9474, 0.5263, 0.9474, 0.5789, 0.8947, 0.5789, 0.9474, 0.5263, 1.0, 0.5263, 1.0, 0.5789, 0.9474, 0.5789, 0.0, 0.5789, 0.05263, 0.5789, 0.05263, 0.6316, 0.0, 0.6316, 0.05263, 0.5789, 0.1053, 0.5789, 0.1053, 0.6316, 0.05263, 0.6316, 0.1053, 0.5789, 0.1579, 0.5789, 0.1579, 0.6316, 0.1053, 0.6316, 0.1579, 0.5789, 0.2105, 0.5789, 0.2105, 0.6316, 0.1579, 0.6316, 0.2105, 0.5789, 0.2632, 0.5789, 0.2632, 0.6316, 0.2105, 0.6316, 0.2632, 0.5789, 0.3158, 0.5789, 0.3158, 0.6316, 0.2632, 0.6316, 0.3158, 0.5789, 0.3684, 0.5789, 0.3684, 0.6316, 0.3158, 0.6316, 0.3684, 0.5789, 0.4211, 0.5789, 0.4211, 0.6316, 0.3684, 0.6316, 0.4211, 0.5789, 0.4737, 0.5789, 0.4737, 0.6316, 0.4211, 0.6316, 0.4737, 0.5789, 0.5263, 0.5789, 0.5263, 0.6316, 0.4737, 0.6316, 0.5263, 0.5789, 0.5789, 0.5789, 0.5789, 0.6316, 0.5263, 0.6316, 0.5789, 0.5789, 0.6316, 0.5789, 0.6316, 0.6316, 0.5789, 0.6316, 0.6316, 0.5789, 0.6842, 0.5789, 0.6842, 0.6316, 0.6316, 0.6316, 0.6842, 0.5789, 0.7368, 0.5789, 0.7368, 0.6316, 0.6842, 0.6316, 0.7368, 0.5789, 0.7895, 0.5789, 0.7895, 0.6316, 0.7368, 0.6316, 0.7895, 0.5789, 0.8421, 0.5789, 0.8421, 0.6316, 0.7895, 0.6316, 0.8421, 0.5789, 0.8947, 0.5789, 0.8947, 0.6316, 0.8421, 0.6316, 0.8947, 0.5789, 0.9474, 0.5789, 0.9474, 0.6316, 0.8947, 0.6316, 0.9474, 0.5789, 1.0, 0.5789, 1.0, 0.6316, 0.9474, 0.6316, 0.0, 0.6316, 0.05263, 0.6316, 0.05263, 0.6842, 0.0, 0.6842, 0.05263, 0.6316, 0.1053, 0.6316, 0.1053, 0.6842, 0.05263, 0.6842, 0.1053, 0.6316, 0.1579, 0.6316, 0.1579, 0.6842, 0.1053, 0.6842, 0.1579, 0.6316, 0.2105, 0.6316, 0.2105, 0.6842, 0.1579, 0.6842, 0.2105, 0.6316, 0.2632, 0.6316, 0.2632, 0.6842, 0.2105, 0.6842, 0.2632, 0.6316, 0.3158, 0.6316, 0.3158, 0.6842, 0.2632, 0.6842, 0.3158, 0.6316, 0.3684, 0.6316, 0.3684, 0.6842, 0.3158, 0.6842, 0.3684, 0.6316, 0.4211, 0.6316, 0.4211, 0.6842, 0.3684, 0.6842, 0.4211, 0.6316, 0.4737, 0.6316, 0.4737, 0.6842, 0.4211, 0.6842, 0.4737, 0.6316, 0.5263, 0.6316, 0.5263, 0.6842, 0.4737, 0.6842, 0.5263, 0.6316, 0.5789, 0.6316, 0.5789, 0.6842, 0.5263, 0.6842, 0.5789, 0.6316, 0.6316, 0.6316, 0.6316, 0.6842, 0.5789, 0.6842, 0.6316, 0.6316, 0.6842, 0.6316, 0.6842, 0.6842, 0.6316, 0.6842, 0.6842, 0.6316, 0.7368, 0.6316, 0.7368, 0.6842, 0.6842, 0.6842, 0.7368, 0.6316, 0.7895, 0.6316, 0.7895, 0.6842, 0.7368, 0.6842, 0.7895, 0.6316, 0.8421, 0.6316, 0.8421, 0.6842, 0.7895, 0.6842, 0.8421, 0.6316, 0.8947, 0.6316, 0.8947, 0.6842, 0.8421, 0.6842, 0.8947, 0.6316, 0.9474, 0.6316, 0.9474, 0.6842, 0.8947, 0.6842, 0.9474, 0.6316, 1.0, 0.6316, 1.0, 0.6842, 0.9474, 0.6842, 0.0, 0.6842, 0.05263, 0.6842, 0.05263, 0.7368, 0.0, 0.7368, 0.05263, 0.6842, 0.1053, 0.6842, 0.1053, 0.7368, 0.05263, 0.7368, 0.1053, 0.6842, 0.1579, 0.6842, 0.1579, 0.7368, 0.1053, 0.7368, 0.1579, 0.6842, 0.2105, 0.6842, 0.2105, 0.7368, 0.1579, 0.7368, 0.2105, 0.6842, 0.2632, 0.6842, 0.2632, 0.7368, 0.2105, 0.7368, 0.2632, 0.6842, 0.3158, 0.6842, 0.3158, 0.7368, 0.2632, 0.7368, 0.3158, 0.6842, 0.3684, 0.6842, 0.3684, 0.7368, 0.3158, 0.7368, 0.3684, 0.6842, 0.4211, 0.6842, 0.4211, 0.7368, 0.3684, 0.7368, 0.4211, 0.6842, 0.4737, 0.6842, 0.4737, 0.7368, 0.4211, 0.7368, 0.4737, 0.6842, 0.5263, 0.6842, 0.5263, 0.7368, 0.4737, 0.7368, 0.5263, 0.6842, 0.5789, 0.6842, 0.5789, 0.7368, 0.5263, 0.7368, 0.5789, 0.6842, 0.6316, 0.6842, 0.6316, 0.7368, 0.5789, 0.7368, 0.6316, 0.6842, 0.6842, 0.6842, 0.6842, 0.7368, 0.6316, 0.7368, 0.6842, 0.6842, 0.7368, 0.6842, 0.7368, 0.7368, 0.6842, 0.7368, 0.7368, 0.6842, 0.7895, 0.6842, 0.7895, 0.7368, 0.7368, 0.7368, 0.7895, 0.6842, 0.8421, 0.6842, 0.8421, 0.7368, 0.7895, 0.7368, 0.8421, 0.6842, 0.8947, 0.6842, 0.8947, 0.7368, 0.8421, 0.7368, 0.8947, 0.6842, 0.9474, 0.6842, 0.9474, 0.7368, 0.8947, 0.7368, 0.9474, 0.6842, 1.0, 0.6842, 1.0, 0.7368, 0.9474, 0.7368, 0.0, 0.7368, 0.05263, 0.7368, 0.05263, 0.7895, 0.0, 0.7895, 0.05263, 0.7368, 0.1053, 0.7368, 0.1053, 0.7895, 0.05263, 0.7895, 0.1053, 0.7368, 0.1579, 0.7368, 0.1579, 0.7895, 0.1053, 0.7895, 0.1579, 0.7368, 0.2105, 0.7368, 0.2105, 0.7895, 0.1579, 0.7895, 0.2105, 0.7368, 0.2632, 0.7368, 0.2632, 0.7895, 0.2105, 0.7895, 0.2632, 0.7368, 0.3158, 0.7368, 0.3158, 0.7895, 0.2632, 0.7895, 0.3158, 0.7368, 0.3684, 0.7368, 0.3684, 0.7895, 0.3158, 0.7895, 0.3684, 0.7368, 0.4211, 0.7368, 0.4211, 0.7895, 0.3684, 0.7895, 0.4211, 0.7368, 0.4737, 0.7368, 0.4737, 0.7895, 0.4211, 0.7895, 0.4737, 0.7368, 0.5263, 0.7368, 0.5263, 0.7895, 0.4737, 0.7895, 0.5263, 0.7368, 0.5789, 0.7368, 0.5789, 0.7895, 0.5263, 0.7895, 0.5789, 0.7368, 0.6316, 0.7368, 0.6316, 0.7895, 0.5789, 0.7895, 0.6316, 0.7368, 0.6842, 0.7368, 0.6842, 0.7895, 0.6316, 0.7895, 0.6842, 0.7368, 0.7368, 0.7368, 0.7368, 0.7895, 0.6842, 0.7895, 0.7368, 0.7368, 0.7895, 0.7368, 0.7895, 0.7895, 0.7368, 0.7895, 0.7895, 0.7368, 0.8421, 0.7368, 0.8421, 0.7895, 0.7895, 0.7895, 0.8421, 0.7368, 0.8947, 0.7368, 0.8947, 0.7895, 0.8421, 0.7895, 0.8947, 0.7368, 0.9474, 0.7368, 0.9474, 0.7895, 0.8947, 0.7895, 0.9474, 0.7368, 1.0, 0.7368, 1.0, 0.7895, 0.9474, 0.7895, 0.0, 0.7895, 0.05263, 0.7895, 0.05263, 0.8421, 0.0, 0.8421, 0.05263, 0.7895, 0.1053, 0.7895, 0.1053, 0.8421, 0.05263, 0.8421, 0.1053, 0.7895, 0.1579, 0.7895, 0.1579, 0.8421, 0.1053, 0.8421, 0.1579, 0.7895, 0.2105, 0.7895, 0.2105, 0.8421, 0.1579, 0.8421, 0.2105, 0.7895, 0.2632, 0.7895, 0.2632, 0.8421, 0.2105, 0.8421, 0.2632, 0.7895, 0.3158, 0.7895, 0.3158, 0.8421, 0.2632, 0.8421, 0.3158, 0.7895, 0.3684, 0.7895, 0.3684, 0.8421, 0.3158, 0.8421, 0.3684, 0.7895, 0.4211, 0.7895, 0.4211, 0.8421, 0.3684, 0.8421, 0.4211, 0.7895, 0.4737, 0.7895, 0.4737, 0.8421, 0.4211, 0.8421, 0.4737, 0.7895, 0.5263, 0.7895, 0.5263, 0.8421, 0.4737, 0.8421, 0.5263, 0.7895, 0.5789, 0.7895, 0.5789, 0.8421, 0.5263, 0.8421, 0.5789, 0.7895, 0.6316, 0.7895, 0.6316, 0.8421, 0.5789, 0.8421, 0.638, 0.8052, 0.6784, 0.8055, 0.6789, 0.8424, 0.6377, 0.8415, 0.6842, 0.7895, 0.7368, 0.7895, 0.7368, 0.8421, 0.6842, 0.8421, 0.7368, 0.7895, 0.7895, 0.7895, 0.7895, 0.8421, 0.7368, 0.8421, 0.7895, 0.7895, 0.8421, 0.7895, 0.8421, 0.8421, 0.7895, 0.8421, 0.8421, 0.7895, 0.8947, 0.7895, 0.8947, 0.8421, 0.8421, 0.8421, 0.8947, 0.7895, 0.9474, 0.7895, 0.9474, 0.8421, 0.8947, 0.8421, 0.9474, 0.7895, 1.0, 0.7895, 1.0, 0.8421, 0.9474, 0.8421, 0.0, 0.8421, 0.05263, 0.8421, 0.05263, 0.8947, 0.0, 0.8947, 0.05263, 0.8421, 0.1053, 0.8421, 0.1053, 0.8947, 0.05263, 0.8947, 0.1053, 0.8421, 0.1579, 0.8421, 0.1579, 0.8947, 0.1053, 0.8947, 0.1579, 0.8421, 0.2105, 0.8421, 0.2105, 0.8947, 0.1579, 0.8947, 0.2105, 0.8421, 0.2632, 0.8421, 0.2632, 0.8947, 0.2105, 0.8947, 0.2632, 0.8421, 0.3158, 0.8421, 0.3158, 0.8947, 0.2632, 0.8947, 0.3158, 0.8421, 0.3684, 0.8421, 0.3684, 0.8947, 0.3158, 0.8947, 0.3684, 0.8421, 0.4211, 0.8421, 0.4211, 0.8947, 0.3684, 0.8947, 0.4211, 0.8421, 0.4737, 0.8421, 0.4737, 0.8947, 0.4211, 0.8947, 0.4737, 0.8421, 0.5263, 0.8421, 0.5263, 0.8947, 0.4737, 0.8947, 0.5263, 0.8421, 0.5789, 0.8421, 0.5789, 0.8947, 0.5263, 0.8947, 0.5789, 0.8421, 0.6316, 0.8421, 0.6316, 0.8947, 0.5789, 0.8947, 0.6377, 0.8415, 0.6789, 0.8424, 0.6784, 0.8787, 0.638, 0.879, 0.6842, 0.8421, 0.7368, 0.8421, 0.7368, 0.8947, 0.6842, 0.8947, 0.7368, 0.8421, 0.7895, 0.8421, 0.7895, 0.8947, 0.7368, 0.8947, 0.7895, 0.8421, 0.8421, 0.8421, 0.8421, 0.8947, 0.7895, 0.8947, 0.8421, 0.8421, 0.8947, 0.8421, 0.8947, 0.8947, 0.8421, 0.8947, 0.8947, 0.8421, 0.9474, 0.8421, 0.9474, 0.8947, 0.8947, 0.8947, 0.9474, 0.8421, 1.0, 0.8421, 1.0, 0.8947, 0.9474, 0.8947, 0.0, 0.8947, 0.05263, 0.8947, 0.05263, 0.9474, 0.0, 0.9474, 0.05263, 0.8947, 0.1053, 0.8947, 0.1053, 0.9474, 0.05263, 0.9474, 0.1053, 0.8947, 0.1579, 0.8947, 0.1579, 0.9474, 0.1053, 0.9474, 0.1579, 0.8947, 0.2105, 0.8947, 0.2105, 0.9474, 0.1579, 0.9474, 0.2105, 0.8947, 0.2632, 0.8947, 0.2632, 0.9474, 0.2105, 0.9474, 0.2632, 0.8947, 0.3158, 0.8947, 0.3158, 0.9474, 0.2632, 0.9474, 0.3158, 0.8947, 0.3684, 0.8947, 0.3684, 0.9474, 0.3158, 0.9474, 0.3684, 0.8947, 0.4211, 0.8947, 0.4211, 0.9474, 0.3684, 0.9474, 0.4211, 0.8947, 0.4737, 0.8947, 0.4737, 0.9474, 0.4211, 0.9474, 0.4737, 0.8947, 0.5263, 0.8947, 0.5263, 0.9474, 0.4737, 0.9474, 0.5263, 0.8947, 0.5789, 0.8947, 0.5789, 0.9474, 0.5263, 0.9474, 0.5789, 0.8947, 0.6316, 0.8947, 0.6316, 0.9474, 0.5789, 0.9474, 0.6316, 0.8947, 0.6842, 0.8947, 0.6842, 0.9474, 0.6316, 0.9474, 0.6842, 0.8947, 0.7368, 0.8947, 0.7368, 0.9474, 0.6842, 0.9474, 0.7368, 0.8947, 0.7895, 0.8947, 0.7895, 0.9474, 0.7368, 0.9474, 0.7895, 0.8947, 0.8421, 0.8947, 0.8421, 0.9474, 0.7895, 0.9474, 0.8421, 0.8947, 0.8947, 0.8947, 0.8947, 0.9474, 0.8421, 0.9474, 0.8947, 0.8947, 0.9474, 0.8947, 0.9474, 0.9474, 0.8947, 0.9474, 0.9474, 0.8947, 1.0, 0.8947, 1.0, 0.9474, 0.9474, 0.9474, 0.0, 0.9474, 0.05263, 0.9474, 0.05263, 1.0, 0.0, 1.0, 0.05263, 0.9474, 0.1053, 0.9474, 0.1053, 1.0, 0.05263, 1.0, 0.1053, 0.9474, 0.1579, 0.9474, 0.1579, 1.0, 0.1053, 1.0, 0.1579, 0.9474, 0.2105, 0.9474, 0.2105, 1.0, 0.1579, 1.0, 0.2105, 0.9474, 0.2632, 0.9474, 0.2632, 1.0, 0.2105, 1.0, 0.2632, 0.9474, 0.3158, 0.9474, 0.3158, 1.0, 0.2632, 1.0, 0.3158, 0.9474, 0.3684, 0.9474, 0.3684, 1.0, 0.3158, 1.0, 0.3684, 0.9474, 0.4211, 0.9474, 0.4211, 1.0, 0.3684, 1.0, 0.4211, 0.9474, 0.4737, 0.9474, 0.4737, 1.0, 0.4211, 1.0, 0.4737, 0.9474, 0.5263, 0.9474, 0.5263, 1.0, 0.4737, 1.0, 0.5263, 0.9474, 0.5789, 0.9474, 0.5789, 1.0, 0.5263, 1.0, 0.5789, 0.9474, 0.6316, 0.9474, 0.6316, 1.0, 0.5789, 1.0, 0.6316, 0.9474, 0.6842, 0.9474, 0.6842, 1.0, 0.6316, 1.0, 0.6842, 0.9474, 0.7368, 0.9474, 0.7368, 1.0, 0.6842, 1.0, 0.7368, 0.9474, 0.7895, 0.9474, 0.7895, 1.0, 0.7368, 1.0, 0.7895, 0.9474, 0.8421, 0.9474, 0.8421, 1.0, 0.7895, 1.0, 0.8421, 0.9474, 0.8947, 0.9474, 0.8947, 1.0, 0.8421, 1.0, 0.8947, 0.9474, 0.9474, 0.9474, 0.9474, 1.0, 0.8947, 1.0, 0.9474, 0.9474, 1.0, 0.9474, 1.0, 1.0, 0.9474, 1.0, 0.6784, 0.8055, 0.638, 0.8052, 0.6316, 0.7895, 0.6842, 0.7895, 0.6789, 0.8424, 0.6784, 0.8055, 0.6842, 0.7895, 0.6842, 0.8421, 0.6784, 0.8787, 0.6789, 0.8424, 0.6842, 0.8421, 0.6842, 0.8947, 0.638, 0.879, 0.6784, 0.8787, 0.6842, 0.8947, 0.6316, 0.8947, 0.6316, 0.7895, 0.638, 0.8052, 0.6316, 0.8421, 0.638, 0.8052, 0.6377, 0.8415, 0.6316, 0.8421, 0.6316, 0.8947, 0.6316, 0.8421, 0.638, 0.879, 0.638, 0.879, 0.6316, 0.8421, 0.6377, 0.8415])
me_grid_002.use_remesh_fix_poles = True
me_grid_002.use_remesh_preserve_attributes = False
me_grid_002.use_mirror_vertex_groups = False
me_grid_002.update()

# ---- objects
ob_light = bpy.data.objects.new('Light', light_light)
ob_camera = bpy.data.objects.new('Camera', cam_camera)
ob_grid = bpy.data.objects.new('Grid', me_grid_002)

# ---- transforms, parenting, visibility, modifiers, constraints
ob_light.location = (4.076, 1.005, 5.904)
ob_light.rotation_euler = (0.6503, 0.05522, 1.866)
ob_light.lock_rotations_4d = False
ob_light.empty_display_type = 'ARROWS'
ob_light.color = (0.0, 0.0, 0.0, 0.0)
ob_light.lineart.crease_threshold = 0.0
ob_camera.location = (7.359, -6.926, 4.958)
ob_camera.rotation_euler = (1.109, 0.0, 0.8149)
ob_camera.lock_rotations_4d = False
ob_camera.empty_display_type = 'ARROWS'
ob_camera.color = (0.0, 0.0, 0.0, 0.0)
ob_camera.display_type = 'WIRE'
ob_camera.lineart.crease_threshold = 0.0
ob_grid.location = (0.0, 0.0, 0.0)
ob_grid.lineart.crease_threshold = 0.0
_m = ob_grid.modifiers.new('Subdivision', 'SUBSURF')
_m.uv_smooth = 'PRESERVE_CORNERS'

# ---- collection membership
col_collection.objects.link(ob_light)
col_collection.objects.link(ob_camera)
col_collection.objects.link(ob_grid)

# ---- scene / render settings (as saved in the file)
scene.camera = ob_camera
scene.frame_start = 1; scene.frame_end = 250; scene.frame_set(1)
scene.render.engine = 'BLENDER_EEVEE_NEXT'
scene.cycles.use_denoising = False
scene.cycles.samples = 128
scene.cycles.sampling_pattern = 'TABULATED_SOBOL'
scene.cycles.use_adaptive_sampling = False
scene.cycles.use_light_tree = False
scene.view_settings.view_transform = 'Filmic'
bpy.context.view_layer.update()
